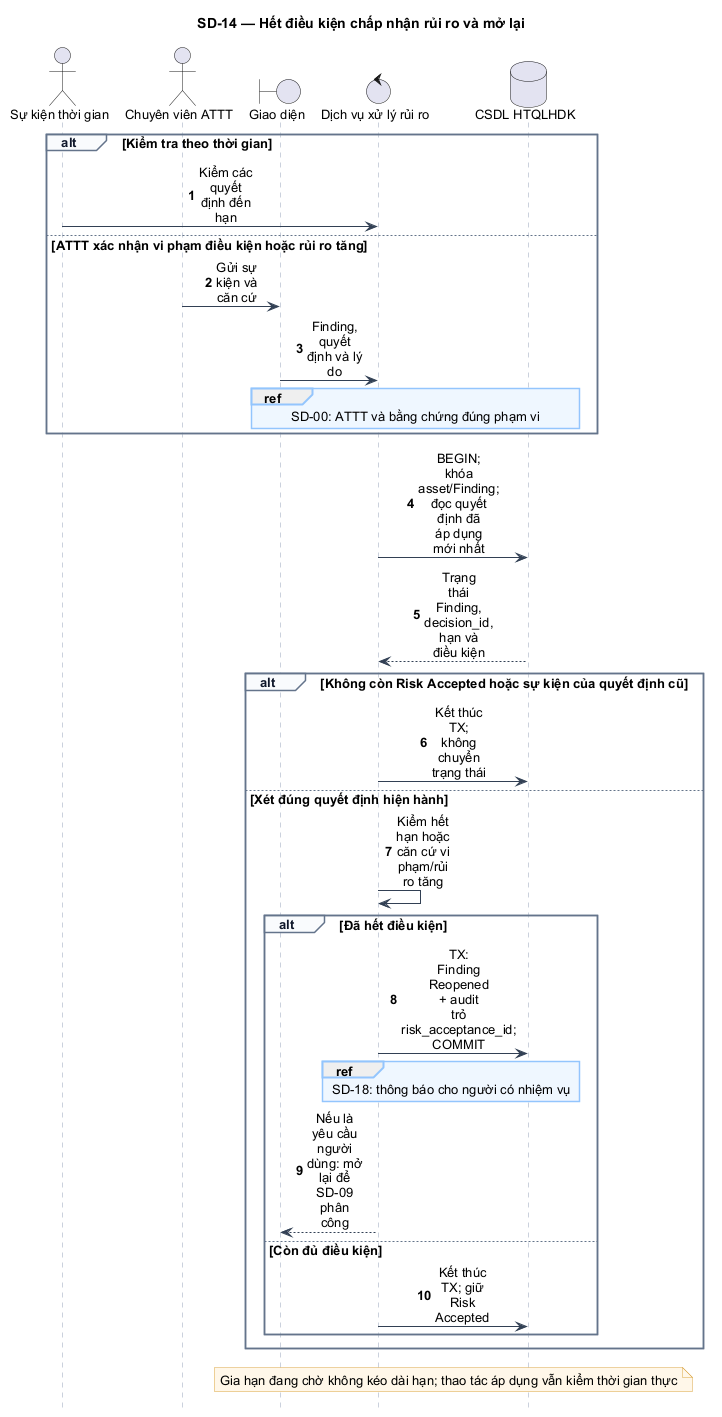

The diagram above was rendered by PlantUML. Its source (embedded in the PNG):
@startuml
hide footbox
skinparam backgroundColor #FFFFFF
skinparam shadowing false
skinparam defaultFontName Arial
skinparam defaultFontSize 13
skinparam sequenceMessageAlign center
skinparam maxMessageSize 58
skinparam BoxPadding 8
skinparam ArrowColor #334155
skinparam sequenceParticipantBackgroundColor #EAF2FB
skinparam sequenceParticipantBorderColor #334155
skinparam sequenceLifeLineBorderColor #94A3B8
skinparam sequenceGroupBorderColor #64748B
skinparam sequenceGroupHeaderFontColor #0F172A
skinparam sequenceGroupBackgroundColor #F8FAFC
skinparam sequenceReferenceBackgroundColor #EFF6FF
skinparam sequenceReferenceBorderColor #93C5FD
skinparam NoteBackgroundColor #FFF7E8
skinparam NoteBorderColor #D9A441
autonumber
title SD-14 — Hết điều kiện chấp nhận rủi ro và mở lại
actor "Sự kiện thời gian" as Clock
actor "Chuyên viên ATTT" as Sec
boundary "Giao diện" as UI
control "Dịch vụ xử lý rủi ro" as Svc
database "CSDL HTQLHDK" as DB
alt Kiểm tra theo thời gian
  Clock -> Svc : Kiểm các quyết định đến hạn
else ATTT xác nhận vi phạm điều kiện hoặc rủi ro tăng
  Sec -> UI : Gửi sự kiện và căn cứ
  UI -> Svc : Finding, quyết định và lý do
  ref over UI,DB : SD-00: ATTT và bằng chứng đúng phạm vi
end
Svc -> DB : BEGIN; khóa asset/Finding; đọc quyết định đã áp dụng mới nhất
DB --> Svc : Trạng thái Finding, decision_id, hạn và điều kiện
alt Không còn Risk Accepted hoặc sự kiện của quyết định cũ
  Svc -> DB : Kết thúc TX; không chuyển trạng thái
else Xét đúng quyết định hiện hành
  Svc -> Svc : Kiểm hết hạn hoặc căn cứ vi phạm/rủi ro tăng
  alt Đã hết điều kiện
    Svc -> DB : TX: Finding Reopened + audit trỏ risk_acceptance_id; COMMIT
    ref over Svc,DB : SD-18: thông báo cho người có nhiệm vụ
    Svc --> UI : Nếu là yêu cầu người dùng: mở lại để SD-09 phân công
  else Còn đủ điều kiện
    Svc -> DB : Kết thúc TX; giữ Risk Accepted
  end
end
note over Svc,DB : Gia hạn đang chờ không kéo dài hạn; thao tác áp dụng vẫn kiểm thời gian thực
@enduml